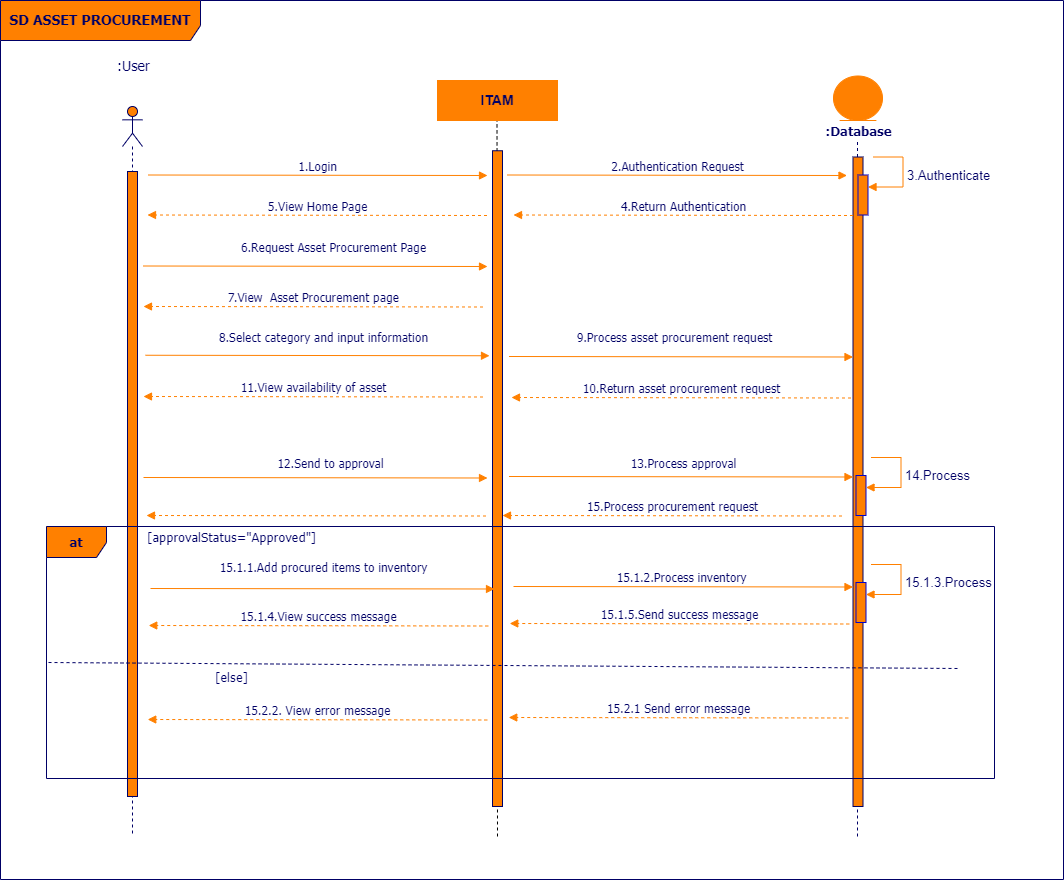

The diagram above was exported from draw.io. Its source (the exported page's mxGraphModel, read from the mxfile embedded in the PNG):
<mxGraphModel dx="1032" dy="515" grid="0" gridSize="10" guides="1" tooltips="1" connect="1" arrows="1" fold="1" page="0" pageScale="1" pageWidth="1100" pageHeight="1700" background="#FFFFFF" math="0" shadow="0">
  <root>
    <mxCell id="0" />
    <mxCell id="1" parent="0" />
    <mxCell id="2yv3Y73WDb6l5mFnBia6-1" value="" style="endArrow=none;dashed=1;html=1;rounded=0;strokeColor=#000066;" parent="1" target="2yv3Y73WDb6l5mFnBia6-20" edge="1">
      <mxGeometry width="50" height="50" relative="1" as="geometry">
        <mxPoint x="930" y="1110" as="sourcePoint" />
        <mxPoint x="930" y="431" as="targetPoint" />
        <Array as="points">
          <mxPoint x="930" y="453" />
        </Array>
      </mxGeometry>
    </mxCell>
    <mxCell id="2yv3Y73WDb6l5mFnBia6-2" value="" style="endArrow=none;dashed=1;html=1;rounded=0;exitX=0.5;exitY=0.614;exitDx=0;exitDy=0;exitPerimeter=0;" parent="1" source="2yv3Y73WDb6l5mFnBia6-16" edge="1">
      <mxGeometry width="50" height="50" relative="1" as="geometry">
        <mxPoint x="569.5" y="814" as="sourcePoint" />
        <mxPoint x="569.5" y="394" as="targetPoint" />
        <Array as="points" />
      </mxGeometry>
    </mxCell>
    <mxCell id="2yv3Y73WDb6l5mFnBia6-3" value="&lt;b&gt;SD ASSET PROCUREMENT&lt;/b&gt;" style="shape=umlFrame;whiteSpace=wrap;html=1;strokeColor=#000066;fillColor=#FF8000;fontFamily=Tahoma;fontSize=14;fontColor=#000066;align=center;width=200;height=40;" parent="1" vertex="1">
      <mxGeometry x="73" y="274" width="1063" height="879" as="geometry" />
    </mxCell>
    <mxCell id="2yv3Y73WDb6l5mFnBia6-4" value="" style="shape=umlLifeline;participant=umlActor;perimeter=lifelinePerimeter;whiteSpace=wrap;html=1;container=1;collapsible=0;recursiveResize=0;verticalAlign=top;spacingTop=36;labelBackgroundColor=#ffffff;outlineConnect=0;strokeColor=#000066;fillColor=#FF8000;fontFamily=Tahoma;fontSize=14;fontColor=#000066;" parent="1" vertex="1">
      <mxGeometry x="195" y="380" width="20" height="730" as="geometry" />
    </mxCell>
    <mxCell id="2yv3Y73WDb6l5mFnBia6-5" value="" style="html=1;points=[];perimeter=orthogonalPerimeter;strokeColor=#000066;fillColor=#FF8000;fontFamily=Tahoma;fontSize=10;fontColor=#000066;align=left;" parent="2yv3Y73WDb6l5mFnBia6-4" vertex="1">
      <mxGeometry x="5" y="65" width="10" height="625" as="geometry" />
    </mxCell>
    <mxCell id="2yv3Y73WDb6l5mFnBia6-6" value=":User" style="text;html=1;resizable=0;points=[];autosize=1;align=center;verticalAlign=top;spacingTop=-4;fontSize=14;fontFamily=Tahoma;fontColor=#000066;" parent="1" vertex="1">
      <mxGeometry x="176" y="329" width="60" height="20" as="geometry" />
    </mxCell>
    <mxCell id="2yv3Y73WDb6l5mFnBia6-7" value="&lt;font style=&quot;font-size: 12px;&quot;&gt;1.Login&lt;/font&gt;" style="html=1;verticalAlign=bottom;endArrow=block;strokeColor=#FF8000;fontFamily=Tahoma;fontSize=10;fontColor=#000066;" parent="1" edge="1">
      <mxGeometry relative="1" as="geometry">
        <mxPoint x="220.5" y="448.5000000000002" as="sourcePoint" />
        <mxPoint x="560" y="449" as="targetPoint" />
      </mxGeometry>
    </mxCell>
    <mxCell id="2yv3Y73WDb6l5mFnBia6-8" value="&lt;font color=&quot;#000066&quot;&gt;&lt;span style=&quot;font-size: 14px;&quot;&gt;&lt;b&gt;ITAM&lt;/b&gt;&lt;/span&gt;&lt;/font&gt;" style="rounded=0;whiteSpace=wrap;html=1;strokeColor=#FF8000;fillColor=#FF8000;" parent="1" vertex="1">
      <mxGeometry x="510" y="354" width="120" height="40" as="geometry" />
    </mxCell>
    <mxCell id="2yv3Y73WDb6l5mFnBia6-9" value="&lt;font color=&quot;#000066&quot;&gt;&lt;span style=&quot;font-size: 13px;&quot;&gt;3.Authenticate&lt;/span&gt;&lt;/font&gt;" style="html=1;align=left;spacingLeft=2;endArrow=block;rounded=0;edgeStyle=orthogonalEdgeStyle;curved=0;rounded=0;strokeColor=#FF8000;" parent="1" target="2yv3Y73WDb6l5mFnBia6-20" edge="1">
      <mxGeometry x="0.011" relative="1" as="geometry">
        <mxPoint x="945.5" y="430.5" as="sourcePoint" />
        <Array as="points">
          <mxPoint x="975.5" y="460.5" />
        </Array>
        <mxPoint as="offset" />
      </mxGeometry>
    </mxCell>
    <mxCell id="2yv3Y73WDb6l5mFnBia6-10" value="" style="html=1;verticalAlign=bottom;endArrow=block;strokeColor=#FF8000;fontFamily=Tahoma;fontSize=10;fontColor=#000066;" parent="1" edge="1">
      <mxGeometry relative="1" as="geometry">
        <mxPoint x="216" y="539.5" as="sourcePoint" />
        <mxPoint x="560" y="540" as="targetPoint" />
        <mxPoint as="offset" />
      </mxGeometry>
    </mxCell>
    <mxCell id="2yv3Y73WDb6l5mFnBia6-11" value="" style="endArrow=none;dashed=1;html=1;rounded=0;strokeColor=#000066;" parent="1" source="2yv3Y73WDb6l5mFnBia6-18" edge="1">
      <mxGeometry width="50" height="50" relative="1" as="geometry">
        <mxPoint x="930.5" y="845" as="sourcePoint" />
        <mxPoint x="930" y="414" as="targetPoint" />
        <Array as="points" />
      </mxGeometry>
    </mxCell>
    <mxCell id="2yv3Y73WDb6l5mFnBia6-12" value="&lt;div style=&quot;text-align: center&quot;&gt;&lt;span style=&quot;font-size: 12px;&quot;&gt;6.Request Asset Procurement Page&lt;/span&gt;&lt;/div&gt;" style="text;html=1;resizable=0;points=[];autosize=1;align=center;verticalAlign=top;spacingTop=-4;fontSize=14;fontFamily=Tahoma;fontColor=#000066;" parent="1" vertex="1">
      <mxGeometry x="304" y="510" width="203" height="23" as="geometry" />
    </mxCell>
    <mxCell id="2yv3Y73WDb6l5mFnBia6-13" value="" style="ellipse;shape=umlEntity;whiteSpace=wrap;html=1;fillColor=#FF8000;strokeColor=#FF8000;" parent="1" vertex="1">
      <mxGeometry x="906" y="349.5" width="49" height="44.5" as="geometry" />
    </mxCell>
    <mxCell id="2yv3Y73WDb6l5mFnBia6-14" value="&lt;div style=&quot;text-align: center&quot;&gt;&lt;span style=&quot;font-size: 13px;&quot;&gt;&lt;b&gt;:Database&lt;/b&gt;&lt;/span&gt;&lt;/div&gt;" style="text;html=1;resizable=0;points=[];autosize=1;align=center;verticalAlign=top;spacingTop=-4;fontSize=14;fontFamily=Tahoma;fontColor=#000066;" parent="1" vertex="1">
      <mxGeometry x="885.5" y="394" width="90" height="20" as="geometry" />
    </mxCell>
    <mxCell id="2yv3Y73WDb6l5mFnBia6-15" value="" style="endArrow=none;dashed=1;html=1;rounded=0;" parent="1" target="2yv3Y73WDb6l5mFnBia6-16" edge="1">
      <mxGeometry width="50" height="50" relative="1" as="geometry">
        <mxPoint x="570" y="1110" as="sourcePoint" />
        <mxPoint x="569.5" y="394" as="targetPoint" />
        <Array as="points">
          <mxPoint x="569.5" y="433" />
        </Array>
      </mxGeometry>
    </mxCell>
    <mxCell id="2yv3Y73WDb6l5mFnBia6-16" value="" style="html=1;points=[];perimeter=orthogonalPerimeter;strokeColor=#000066;fillColor=#FF8000;fontFamily=Tahoma;fontSize=10;fontColor=#000066;align=left;" parent="1" vertex="1">
      <mxGeometry x="565" y="424.25" width="10" height="655.75" as="geometry" />
    </mxCell>
    <mxCell id="2yv3Y73WDb6l5mFnBia6-17" value="" style="endArrow=none;dashed=1;html=1;rounded=0;strokeColor=#000066;" parent="1" source="2yv3Y73WDb6l5mFnBia6-20" target="2yv3Y73WDb6l5mFnBia6-18" edge="1">
      <mxGeometry width="50" height="50" relative="1" as="geometry">
        <mxPoint x="930.5" y="845" as="sourcePoint" />
        <mxPoint x="930" y="414" as="targetPoint" />
        <Array as="points" />
      </mxGeometry>
    </mxCell>
    <mxCell id="2yv3Y73WDb6l5mFnBia6-18" value="" style="html=1;points=[];perimeter=orthogonalPerimeter;strokeColor=#000066;fillColor=#FF8000;fontFamily=Tahoma;fontSize=10;fontColor=#000066;align=left;" parent="1" vertex="1">
      <mxGeometry x="925.5" y="430.5" width="10" height="649.5" as="geometry" />
    </mxCell>
    <mxCell id="2yv3Y73WDb6l5mFnBia6-19" value="&lt;span style=&quot;font-size: 12px;&quot;&gt;2.Authentication Request&lt;/span&gt;" style="html=1;verticalAlign=bottom;endArrow=block;strokeColor=#FF8000;fontFamily=Tahoma;fontSize=10;fontColor=#000066;" parent="1" edge="1">
      <mxGeometry relative="1" as="geometry">
        <mxPoint x="580" y="448.5000000000002" as="sourcePoint" />
        <mxPoint x="919.5" y="449" as="targetPoint" />
      </mxGeometry>
    </mxCell>
    <mxCell id="2yv3Y73WDb6l5mFnBia6-20" value="" style="html=1;points=[[0,0,0,0,5],[0,1,0,0,-5],[1,0,0,0,5],[1,1,0,0,-5]];perimeter=orthogonalPerimeter;outlineConnect=0;targetShapes=umlLifeline;portConstraint=eastwest;newEdgeStyle={&quot;curved&quot;:0,&quot;rounded&quot;:0};strokeColor=#0000CC;fillColor=#FF8000;" parent="1" vertex="1">
      <mxGeometry x="930.5" y="448.5" width="10" height="40" as="geometry" />
    </mxCell>
    <mxCell id="2yv3Y73WDb6l5mFnBia6-21" value="&lt;span style=&quot;font-size: 12px;&quot;&gt;4.Return Authentication&lt;/span&gt;" style="html=1;verticalAlign=bottom;endArrow=block;strokeColor=#FF8000;fontFamily=Tahoma;fontSize=10;fontColor=#000066;dashed=1;" parent="1" edge="1">
      <mxGeometry relative="1" as="geometry">
        <mxPoint x="925.5" y="489" as="sourcePoint" />
        <mxPoint x="586" y="488.5000000000002" as="targetPoint" />
      </mxGeometry>
    </mxCell>
    <mxCell id="2yv3Y73WDb6l5mFnBia6-22" value="&lt;span style=&quot;font-size: 12px;&quot;&gt;5.View Home Page&lt;/span&gt;" style="html=1;verticalAlign=bottom;endArrow=block;strokeColor=#FF8000;fontFamily=Tahoma;fontSize=10;fontColor=#000066;dashed=1;" parent="1" edge="1">
      <mxGeometry relative="1" as="geometry">
        <mxPoint x="559.5" y="489" as="sourcePoint" />
        <mxPoint x="220" y="488.5000000000002" as="targetPoint" />
      </mxGeometry>
    </mxCell>
    <mxCell id="2yv3Y73WDb6l5mFnBia6-23" value="&lt;span style=&quot;font-size: 12px;&quot;&gt;7.View&amp;nbsp; Asset Procurement page&lt;/span&gt;" style="html=1;verticalAlign=bottom;endArrow=block;strokeColor=#FF8000;fontFamily=Tahoma;fontSize=10;fontColor=#000066;dashed=1;" parent="1" edge="1">
      <mxGeometry relative="1" as="geometry">
        <mxPoint x="555.5" y="580.5" as="sourcePoint" />
        <mxPoint x="216" y="580.0000000000002" as="targetPoint" />
      </mxGeometry>
    </mxCell>
    <mxCell id="2yv3Y73WDb6l5mFnBia6-24" value="" style="html=1;verticalAlign=bottom;endArrow=block;strokeColor=#FF8000;fontFamily=Tahoma;fontSize=10;fontColor=#000066;" parent="1" edge="1">
      <mxGeometry relative="1" as="geometry">
        <mxPoint x="218" y="628.75" as="sourcePoint" />
        <mxPoint x="562" y="629.25" as="targetPoint" />
        <mxPoint as="offset" />
      </mxGeometry>
    </mxCell>
    <mxCell id="2yv3Y73WDb6l5mFnBia6-25" value="&lt;div style=&quot;text-align: center&quot;&gt;&lt;span style=&quot;font-size: 12px;&quot;&gt;8.Select category and input information&lt;/span&gt;&lt;/div&gt;" style="text;html=1;resizable=0;points=[];autosize=1;align=center;verticalAlign=top;spacingTop=-4;fontSize=14;fontFamily=Tahoma;fontColor=#000066;" parent="1" vertex="1">
      <mxGeometry x="282" y="600" width="227" height="23" as="geometry" />
    </mxCell>
    <mxCell id="2yv3Y73WDb6l5mFnBia6-26" value="" style="html=1;verticalAlign=bottom;endArrow=block;strokeColor=#FF8000;fontFamily=Tahoma;fontSize=10;fontColor=#000066;" parent="1" edge="1">
      <mxGeometry relative="1" as="geometry">
        <mxPoint x="581.5" y="630" as="sourcePoint" />
        <mxPoint x="925.5" y="630.5" as="targetPoint" />
        <mxPoint as="offset" />
      </mxGeometry>
    </mxCell>
    <mxCell id="2yv3Y73WDb6l5mFnBia6-27" value="&lt;div style=&quot;text-align: center&quot;&gt;&lt;span style=&quot;font-size: 12px;&quot;&gt;9.Process asset procurement request&lt;/span&gt;&lt;/div&gt;" style="text;html=1;resizable=0;points=[];autosize=1;align=center;verticalAlign=top;spacingTop=-4;fontSize=14;fontFamily=Tahoma;fontColor=#000066;" parent="1" vertex="1">
      <mxGeometry x="640" y="600" width="213" height="23" as="geometry" />
    </mxCell>
    <mxCell id="2yv3Y73WDb6l5mFnBia6-28" value="&lt;span style=&quot;font-size: 12px;&quot;&gt;10.Return asset procurement request&lt;/span&gt;" style="html=1;verticalAlign=bottom;endArrow=block;strokeColor=#FF8000;fontFamily=Tahoma;fontSize=10;fontColor=#000066;dashed=1;" parent="1" edge="1">
      <mxGeometry relative="1" as="geometry">
        <mxPoint x="923.5" y="671.5" as="sourcePoint" />
        <mxPoint x="584" y="671.0000000000002" as="targetPoint" />
      </mxGeometry>
    </mxCell>
    <mxCell id="2yv3Y73WDb6l5mFnBia6-29" value="&lt;span style=&quot;font-size: 12px;&quot;&gt;11.View availability of asset&lt;/span&gt;" style="html=1;verticalAlign=bottom;endArrow=block;strokeColor=#FF8000;fontFamily=Tahoma;fontSize=10;fontColor=#000066;dashed=1;" parent="1" edge="1">
      <mxGeometry relative="1" as="geometry">
        <mxPoint x="555.5" y="670.5" as="sourcePoint" />
        <mxPoint x="216" y="670.0000000000002" as="targetPoint" />
      </mxGeometry>
    </mxCell>
    <mxCell id="2yv3Y73WDb6l5mFnBia6-32" value="" style="html=1;verticalAlign=bottom;endArrow=block;strokeColor=#FF8000;fontFamily=Tahoma;fontSize=10;fontColor=#000066;" parent="1" edge="1">
      <mxGeometry relative="1" as="geometry">
        <mxPoint x="216" y="751" as="sourcePoint" />
        <mxPoint x="560" y="751.5" as="targetPoint" />
        <mxPoint as="offset" />
      </mxGeometry>
    </mxCell>
    <mxCell id="2yv3Y73WDb6l5mFnBia6-33" value="&lt;div style=&quot;text-align: center&quot;&gt;&lt;span style=&quot;font-size: 12px;&quot;&gt;12.Send to approval&lt;/span&gt;&lt;/div&gt;" style="text;html=1;resizable=0;points=[];autosize=1;align=center;verticalAlign=top;spacingTop=-4;fontSize=14;fontFamily=Tahoma;fontColor=#000066;" parent="1" vertex="1">
      <mxGeometry x="341" y="726" width="124" height="23" as="geometry" />
    </mxCell>
    <mxCell id="2yv3Y73WDb6l5mFnBia6-34" value="&lt;span style=&quot;font-size: 12px;&quot;&gt;15.Process procurement request&lt;/span&gt;" style="html=1;verticalAlign=bottom;endArrow=block;strokeColor=#FF8000;fontFamily=Tahoma;fontSize=10;fontColor=#000066;dashed=1;" parent="1" edge="1">
      <mxGeometry relative="1" as="geometry">
        <mxPoint x="914.5" y="789.5" as="sourcePoint" />
        <mxPoint x="575" y="789.0000000000002" as="targetPoint" />
      </mxGeometry>
    </mxCell>
    <mxCell id="2yv3Y73WDb6l5mFnBia6-37" value="" style="html=1;verticalAlign=bottom;endArrow=block;strokeColor=#FF8000;fontFamily=Tahoma;fontSize=10;fontColor=#000066;" parent="1" edge="1">
      <mxGeometry relative="1" as="geometry">
        <mxPoint x="581.5" y="750" as="sourcePoint" />
        <mxPoint x="925.5" y="750.5" as="targetPoint" />
        <mxPoint as="offset" />
      </mxGeometry>
    </mxCell>
    <mxCell id="2yv3Y73WDb6l5mFnBia6-38" value="&lt;div style=&quot;text-align: center&quot;&gt;&lt;span style=&quot;font-size: 12px;&quot;&gt;13.Process approval&lt;/span&gt;&lt;/div&gt;" style="text;html=1;resizable=0;points=[];autosize=1;align=center;verticalAlign=top;spacingTop=-4;fontSize=14;fontFamily=Tahoma;fontColor=#000066;" parent="1" vertex="1">
      <mxGeometry x="694" y="726" width="123" height="23" as="geometry" />
    </mxCell>
    <mxCell id="2yv3Y73WDb6l5mFnBia6-39" value="&lt;span style=&quot;font-size: 12px;&quot;&gt;15.1.5.Send success message&lt;/span&gt;" style="html=1;verticalAlign=bottom;endArrow=block;strokeColor=#FF8000;fontFamily=Tahoma;fontSize=10;fontColor=#000066;dashed=1;" parent="1" edge="1">
      <mxGeometry relative="1" as="geometry">
        <mxPoint x="921.75" y="897.5" as="sourcePoint" />
        <mxPoint x="582.25" y="897.0000000000002" as="targetPoint" />
      </mxGeometry>
    </mxCell>
    <mxCell id="2yv3Y73WDb6l5mFnBia6-48" value="&lt;font color=&quot;#000066&quot;&gt;&lt;span style=&quot;font-size: 13px;&quot;&gt;14.Process&lt;/span&gt;&lt;/font&gt;" style="html=1;align=left;spacingLeft=2;endArrow=block;rounded=0;edgeStyle=orthogonalEdgeStyle;curved=0;rounded=0;strokeColor=#FF8000;" parent="1" target="2yv3Y73WDb6l5mFnBia6-49" edge="1">
      <mxGeometry x="0.011" relative="1" as="geometry">
        <mxPoint x="943.5" y="731" as="sourcePoint" />
        <Array as="points">
          <mxPoint x="973.5" y="761" />
        </Array>
        <mxPoint as="offset" />
      </mxGeometry>
    </mxCell>
    <mxCell id="2yv3Y73WDb6l5mFnBia6-49" value="" style="html=1;points=[[0,0,0,0,5],[0,1,0,0,-5],[1,0,0,0,5],[1,1,0,0,-5]];perimeter=orthogonalPerimeter;outlineConnect=0;targetShapes=umlLifeline;portConstraint=eastwest;newEdgeStyle={&quot;curved&quot;:0,&quot;rounded&quot;:0};strokeColor=#0000CC;fillColor=#FF8000;" parent="1" vertex="1">
      <mxGeometry x="928.5" y="749" width="10" height="40" as="geometry" />
    </mxCell>
    <mxCell id="2yv3Y73WDb6l5mFnBia6-69" value="" style="html=1;verticalAlign=bottom;endArrow=block;strokeColor=#FF8000;fontFamily=Tahoma;fontSize=10;fontColor=#000066;dashed=1;" parent="1" edge="1">
      <mxGeometry relative="1" as="geometry">
        <mxPoint x="558.5" y="789.5" as="sourcePoint" />
        <mxPoint x="219" y="789.0000000000002" as="targetPoint" />
      </mxGeometry>
    </mxCell>
    <mxCell id="2yv3Y73WDb6l5mFnBia6-71" value="" style="html=1;verticalAlign=bottom;endArrow=block;strokeColor=#FF8000;fontFamily=Tahoma;fontSize=10;fontColor=#000066;" parent="1" edge="1">
      <mxGeometry relative="1" as="geometry">
        <mxPoint x="223" y="862" as="sourcePoint" />
        <mxPoint x="567" y="862.5" as="targetPoint" />
        <mxPoint as="offset" />
      </mxGeometry>
    </mxCell>
    <mxCell id="2yv3Y73WDb6l5mFnBia6-72" value="&lt;div style=&quot;text-align: center&quot;&gt;&lt;span style=&quot;font-size: 12px;&quot;&gt;15.1.1.Add procured items to inventory&lt;/span&gt;&lt;/div&gt;" style="text;html=1;resizable=0;points=[];autosize=1;align=center;verticalAlign=top;spacingTop=-4;fontSize=14;fontFamily=Tahoma;fontColor=#000066;" parent="1" vertex="1">
      <mxGeometry x="283" y="830" width="225" height="23" as="geometry" />
    </mxCell>
    <mxCell id="2yv3Y73WDb6l5mFnBia6-73" value="&lt;span style=&quot;font-size: 12px;&quot;&gt;15.1.2.Process inventory&amp;nbsp;&lt;/span&gt;" style="html=1;verticalAlign=bottom;endArrow=block;strokeColor=#FF8000;fontFamily=Tahoma;fontSize=10;fontColor=#000066;" parent="1" edge="1">
      <mxGeometry relative="1" as="geometry">
        <mxPoint x="586" y="860.0000000000002" as="sourcePoint" />
        <mxPoint x="925.5" y="860.5" as="targetPoint" />
      </mxGeometry>
    </mxCell>
    <mxCell id="2yv3Y73WDb6l5mFnBia6-74" value="&lt;font color=&quot;#000066&quot;&gt;&lt;span style=&quot;font-size: 13px;&quot;&gt;15.1.3.Process&lt;/span&gt;&lt;/font&gt;" style="html=1;align=left;spacingLeft=2;endArrow=block;rounded=0;edgeStyle=orthogonalEdgeStyle;curved=0;rounded=0;strokeColor=#FF8000;" parent="1" target="2yv3Y73WDb6l5mFnBia6-75" edge="1">
      <mxGeometry x="0.011" relative="1" as="geometry">
        <mxPoint x="943.5" y="838" as="sourcePoint" />
        <Array as="points">
          <mxPoint x="973.5" y="868" />
        </Array>
        <mxPoint as="offset" />
      </mxGeometry>
    </mxCell>
    <mxCell id="2yv3Y73WDb6l5mFnBia6-75" value="" style="html=1;points=[[0,0,0,0,5],[0,1,0,0,-5],[1,0,0,0,5],[1,1,0,0,-5]];perimeter=orthogonalPerimeter;outlineConnect=0;targetShapes=umlLifeline;portConstraint=eastwest;newEdgeStyle={&quot;curved&quot;:0,&quot;rounded&quot;:0};strokeColor=#0000CC;fillColor=#FF8000;" parent="1" vertex="1">
      <mxGeometry x="928.5" y="856" width="10" height="40" as="geometry" />
    </mxCell>
    <mxCell id="2yv3Y73WDb6l5mFnBia6-77" value="&lt;span style=&quot;font-size: 12px;&quot;&gt;15.1.4.View success message&lt;/span&gt;" style="html=1;verticalAlign=bottom;endArrow=block;strokeColor=#FF8000;fontFamily=Tahoma;fontSize=10;fontColor=#000066;dashed=1;" parent="1" edge="1">
      <mxGeometry relative="1" as="geometry">
        <mxPoint x="560.75" y="899.5" as="sourcePoint" />
        <mxPoint x="221.25" y="899.0000000000002" as="targetPoint" />
      </mxGeometry>
    </mxCell>
    <mxCell id="2yv3Y73WDb6l5mFnBia6-78" value="&lt;font style=&quot;font-size: 13px;&quot;&gt;&lt;b&gt;at&lt;/b&gt;&lt;/font&gt;" style="shape=umlFrame;whiteSpace=wrap;html=1;strokeColor=#000066;fillColor=#FF8000;fontFamily=Tahoma;fontSize=10;fontColor=#000066;align=center;width=60;height=31;" parent="1" vertex="1">
      <mxGeometry x="119" y="800" width="948" height="252" as="geometry" />
    </mxCell>
    <mxCell id="2yv3Y73WDb6l5mFnBia6-79" value="&lt;div style=&quot;text-align: center&quot;&gt;&lt;span style=&quot;font-size: 13px;&quot;&gt;[approvalStatus=&quot;Approved&quot;]&lt;/span&gt;&lt;/div&gt;" style="text;html=1;resizable=0;points=[];autosize=1;align=center;verticalAlign=top;spacingTop=-4;fontSize=14;fontFamily=Tahoma;fontColor=#000066;" parent="1" vertex="1">
      <mxGeometry x="209" y="800" width="190" height="20" as="geometry" />
    </mxCell>
    <mxCell id="2yv3Y73WDb6l5mFnBia6-80" value="" style="endArrow=none;dashed=1;html=1;rounded=0;exitX=-0.001;exitY=0.598;exitDx=0;exitDy=0;exitPerimeter=0;strokeColor=#000066;" parent="1" edge="1">
      <mxGeometry width="50" height="50" relative="1" as="geometry">
        <mxPoint x="121" y="935.996" as="sourcePoint" />
        <mxPoint x="1031" y="942" as="targetPoint" />
      </mxGeometry>
    </mxCell>
    <mxCell id="2yv3Y73WDb6l5mFnBia6-81" value="&lt;span style=&quot;font-size: 12px;&quot;&gt;15.2.1 Send error message&lt;/span&gt;" style="html=1;verticalAlign=bottom;endArrow=block;strokeColor=#FF8000;fontFamily=Tahoma;fontSize=10;fontColor=#000066;dashed=1;" parent="1" edge="1">
      <mxGeometry x="0.0015" relative="1" as="geometry">
        <mxPoint x="920.75" y="991.5" as="sourcePoint" />
        <mxPoint x="581.25" y="991.0000000000002" as="targetPoint" />
        <mxPoint as="offset" />
      </mxGeometry>
    </mxCell>
    <mxCell id="2yv3Y73WDb6l5mFnBia6-82" value="&lt;span style=&quot;font-size: 12px;&quot;&gt;15.2.2. View error message&lt;/span&gt;" style="html=1;verticalAlign=bottom;endArrow=block;strokeColor=#FF8000;fontFamily=Tahoma;fontSize=10;fontColor=#000066;dashed=1;" parent="1" edge="1">
      <mxGeometry relative="1" as="geometry">
        <mxPoint x="559.75" y="993.5" as="sourcePoint" />
        <mxPoint x="220.25" y="993.0000000000002" as="targetPoint" />
      </mxGeometry>
    </mxCell>
    <mxCell id="2yv3Y73WDb6l5mFnBia6-83" value="&lt;div style=&quot;text-align: center&quot;&gt;&lt;span style=&quot;font-size: 13px;&quot;&gt;[else]&lt;/span&gt;&lt;/div&gt;" style="text;html=1;resizable=0;points=[];autosize=1;align=center;verticalAlign=top;spacingTop=-4;fontSize=14;fontFamily=Tahoma;fontColor=#000066;" parent="1" vertex="1">
      <mxGeometry x="274" y="940" width="60" height="20" as="geometry" />
    </mxCell>
  </root>
</mxGraphModel>